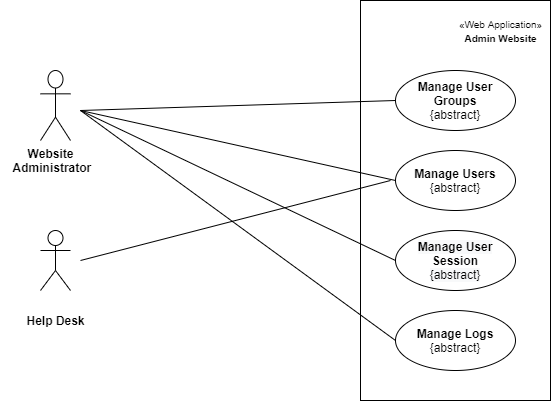

The diagram above was exported from draw.io. Its source (the exported page's mxGraphModel, read from the mxfile embedded in the PNG):
<mxGraphModel dx="1038" dy="489" grid="1" gridSize="10" guides="1" tooltips="1" connect="1" arrows="1" fold="1" page="1" pageScale="1" pageWidth="827" pageHeight="1169" math="0" shadow="0">
  <root>
    <mxCell id="0" />
    <mxCell id="1" parent="0" />
    <mxCell id="LKeM-MOTFdyk4KrqWDY--1" value="" style="html=1;hachureGap=4;pointerEvents=0;fillColor=#FFFFFF;align=left;" vertex="1" parent="1">
      <mxGeometry x="360" y="180" width="190" height="400" as="geometry" />
    </mxCell>
    <mxCell id="LKeM-MOTFdyk4KrqWDY--2" value="&lt;b&gt;Manage User Groups&lt;/b&gt;&lt;br&gt;{abstract}" style="ellipse;whiteSpace=wrap;html=1;hachureGap=4;pointerEvents=0;fillColor=#FFFFFF;" vertex="1" parent="1">
      <mxGeometry x="395" y="250" width="120" height="60" as="geometry" />
    </mxCell>
    <mxCell id="LKeM-MOTFdyk4KrqWDY--3" value="&lt;span style=&quot;font-size: 10px ; text-align: left&quot;&gt;«Web Application»&lt;/span&gt;&lt;br style=&quot;font-size: 10px ; text-align: left&quot;&gt;&lt;b style=&quot;font-size: 10px ; text-align: left&quot;&gt;Admin Website&lt;/b&gt;" style="text;html=1;align=center;verticalAlign=middle;resizable=0;points=[];autosize=1;strokeColor=none;fillColor=none;" vertex="1" parent="1">
      <mxGeometry x="450" y="190" width="100" height="40" as="geometry" />
    </mxCell>
    <mxCell id="LKeM-MOTFdyk4KrqWDY--4" value="&lt;b&gt;&lt;span&gt;Manage Users&lt;/span&gt;&lt;br&gt;&lt;/b&gt;&lt;span&gt;{abstract}&lt;/span&gt;" style="ellipse;whiteSpace=wrap;html=1;hachureGap=4;pointerEvents=0;fillColor=#FFFFFF;" vertex="1" parent="1">
      <mxGeometry x="395" y="330" width="120" height="60" as="geometry" />
    </mxCell>
    <mxCell id="LKeM-MOTFdyk4KrqWDY--5" value="&lt;b&gt;&lt;span style=&quot;color: rgb(0 , 0 , 0) ; font-family: &amp;#34;helvetica&amp;#34; ; font-size: 12px ; font-style: normal ; letter-spacing: normal ; text-align: center ; text-indent: 0px ; text-transform: none ; word-spacing: 0px ; background-color: rgb(248 , 249 , 250) ; display: inline ; float: none&quot;&gt;Manage User&lt;br&gt;&lt;/span&gt;Session&lt;/b&gt;&lt;br style=&quot;color: rgb(0 , 0 , 0) ; font-family: &amp;#34;helvetica&amp;#34; ; font-size: 12px ; font-style: normal ; font-weight: 400 ; letter-spacing: normal ; text-align: center ; text-indent: 0px ; text-transform: none ; word-spacing: 0px ; background-color: rgb(248 , 249 , 250)&quot;&gt;&lt;span style=&quot;color: rgb(0 , 0 , 0) ; font-family: &amp;#34;helvetica&amp;#34; ; font-size: 12px ; font-style: normal ; font-weight: 400 ; letter-spacing: normal ; text-align: center ; text-indent: 0px ; text-transform: none ; word-spacing: 0px ; background-color: rgb(248 , 249 , 250) ; display: inline ; float: none&quot;&gt;{abstract}&lt;/span&gt;" style="ellipse;whiteSpace=wrap;html=1;hachureGap=4;pointerEvents=0;fillColor=#FFFFFF;" vertex="1" parent="1">
      <mxGeometry x="395" y="410" width="120" height="60" as="geometry" />
    </mxCell>
    <mxCell id="LKeM-MOTFdyk4KrqWDY--6" value="&lt;b&gt;Manage Logs&lt;/b&gt;&lt;br&gt;{abstract}" style="ellipse;whiteSpace=wrap;html=1;hachureGap=4;pointerEvents=0;fillColor=#FFFFFF;" vertex="1" parent="1">
      <mxGeometry x="395" y="490" width="120" height="60" as="geometry" />
    </mxCell>
    <mxCell id="LKeM-MOTFdyk4KrqWDY--7" value="" style="shape=umlActor;verticalLabelPosition=bottom;verticalAlign=top;html=1;outlineConnect=0;hachureGap=4;pointerEvents=0;fillColor=#FFFFFF;" vertex="1" parent="1">
      <mxGeometry x="40" y="250" width="30" height="70" as="geometry" />
    </mxCell>
    <mxCell id="LKeM-MOTFdyk4KrqWDY--8" value="" style="shape=umlActor;verticalLabelPosition=bottom;verticalAlign=top;html=1;outlineConnect=0;hachureGap=4;pointerEvents=0;fillColor=#FFFFFF;" vertex="1" parent="1">
      <mxGeometry x="40" y="410" width="30" height="60" as="geometry" />
    </mxCell>
    <mxCell id="LKeM-MOTFdyk4KrqWDY--9" value="&lt;b&gt;Website&lt;br&gt;&amp;nbsp;Administrator&lt;/b&gt;" style="text;html=1;align=center;verticalAlign=middle;resizable=0;points=[];autosize=1;strokeColor=none;fillColor=none;" vertex="1" parent="1">
      <mxGeometry y="325" width="100" height="30" as="geometry" />
    </mxCell>
    <mxCell id="LKeM-MOTFdyk4KrqWDY--10" value="&lt;b&gt;Help Desk&lt;/b&gt;" style="text;html=1;align=center;verticalAlign=middle;resizable=0;points=[];autosize=1;strokeColor=none;fillColor=none;" vertex="1" parent="1">
      <mxGeometry x="20" y="490" width="70" height="20" as="geometry" />
    </mxCell>
    <mxCell id="LKeM-MOTFdyk4KrqWDY--17" value="" style="endArrow=none;html=1;startSize=14;endSize=14;sourcePerimeterSpacing=8;targetPerimeterSpacing=8;entryX=0;entryY=0.5;entryDx=0;entryDy=0;" edge="1" parent="1" target="LKeM-MOTFdyk4KrqWDY--2">
      <mxGeometry width="50" height="50" relative="1" as="geometry">
        <mxPoint x="80" y="290" as="sourcePoint" />
        <mxPoint x="440" y="400" as="targetPoint" />
      </mxGeometry>
    </mxCell>
    <mxCell id="LKeM-MOTFdyk4KrqWDY--21" value="" style="endArrow=none;html=1;startSize=14;endSize=14;sourcePerimeterSpacing=8;targetPerimeterSpacing=8;entryX=0;entryY=0.5;entryDx=0;entryDy=0;" edge="1" parent="1" target="LKeM-MOTFdyk4KrqWDY--4">
      <mxGeometry width="50" height="50" relative="1" as="geometry">
        <mxPoint x="80" y="290" as="sourcePoint" />
        <mxPoint x="405" y="290" as="targetPoint" />
      </mxGeometry>
    </mxCell>
    <mxCell id="LKeM-MOTFdyk4KrqWDY--22" value="" style="endArrow=none;html=1;startSize=14;endSize=14;sourcePerimeterSpacing=8;targetPerimeterSpacing=8;" edge="1" parent="1">
      <mxGeometry width="50" height="50" relative="1" as="geometry">
        <mxPoint x="80" y="440" as="sourcePoint" />
        <mxPoint x="390" y="360" as="targetPoint" />
      </mxGeometry>
    </mxCell>
    <mxCell id="LKeM-MOTFdyk4KrqWDY--24" value="" style="endArrow=none;html=1;startSize=14;endSize=14;sourcePerimeterSpacing=8;targetPerimeterSpacing=8;entryX=0;entryY=0.5;entryDx=0;entryDy=0;" edge="1" parent="1" target="LKeM-MOTFdyk4KrqWDY--5">
      <mxGeometry width="50" height="50" relative="1" as="geometry">
        <mxPoint x="80" y="290" as="sourcePoint" />
        <mxPoint x="400" y="370" as="targetPoint" />
      </mxGeometry>
    </mxCell>
    <mxCell id="LKeM-MOTFdyk4KrqWDY--25" value="" style="endArrow=none;html=1;startSize=14;endSize=14;sourcePerimeterSpacing=8;targetPerimeterSpacing=8;entryX=0;entryY=0.5;entryDx=0;entryDy=0;" edge="1" parent="1" target="LKeM-MOTFdyk4KrqWDY--6">
      <mxGeometry width="50" height="50" relative="1" as="geometry">
        <mxPoint x="80" y="290" as="sourcePoint" />
        <mxPoint x="405" y="450" as="targetPoint" />
      </mxGeometry>
    </mxCell>
  </root>
</mxGraphModel>